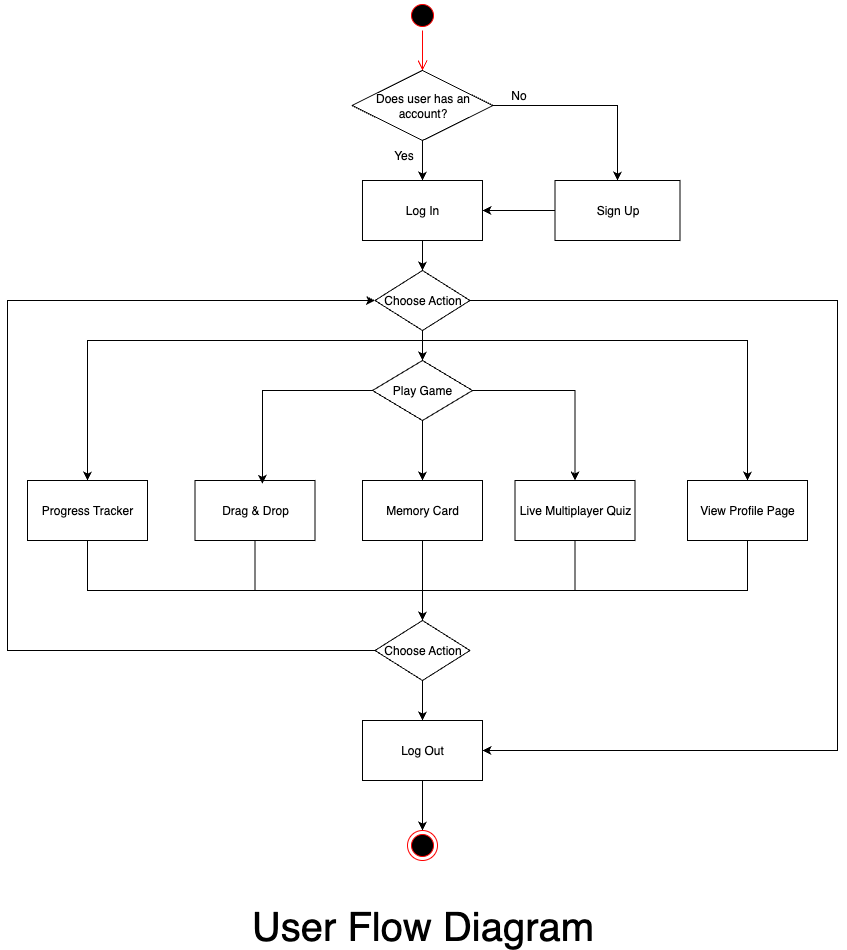

The diagram above was exported from draw.io. Its source (the exported page's mxGraphModel, read from the mxfile embedded in the PNG):
<mxGraphModel dx="1051" dy="608" grid="1" gridSize="10" guides="1" tooltips="1" connect="1" arrows="1" fold="1" page="1" pageScale="1" pageWidth="850" pageHeight="1100" math="0" shadow="0">
  <root>
    <mxCell id="0" />
    <mxCell id="1" parent="0" />
    <mxCell id="BU3XP2XNsg6fVrNhXvJ3-1" value="" style="ellipse;html=1;shape=startState;fillColor=#000000;strokeColor=#ff0000;" parent="1" vertex="1">
      <mxGeometry x="409" y="20" width="30" height="30" as="geometry" />
    </mxCell>
    <mxCell id="BU3XP2XNsg6fVrNhXvJ3-2" value="" style="edgeStyle=orthogonalEdgeStyle;html=1;verticalAlign=bottom;endArrow=open;endSize=8;strokeColor=#ff0000;rounded=0;" parent="1" source="BU3XP2XNsg6fVrNhXvJ3-1" edge="1">
      <mxGeometry relative="1" as="geometry">
        <mxPoint x="424" y="90" as="targetPoint" />
      </mxGeometry>
    </mxCell>
    <mxCell id="RzaVPmOTnulISARp6s42-11" value="" style="edgeStyle=orthogonalEdgeStyle;rounded=0;orthogonalLoop=1;jettySize=auto;html=1;" edge="1" parent="1" source="BU3XP2XNsg6fVrNhXvJ3-3" target="BU3XP2XNsg6fVrNhXvJ3-19">
      <mxGeometry relative="1" as="geometry" />
    </mxCell>
    <mxCell id="BU3XP2XNsg6fVrNhXvJ3-3" value="Log In" style="rounded=0;whiteSpace=wrap;html=1;" parent="1" vertex="1">
      <mxGeometry x="363.99" y="200" width="120" height="60" as="geometry" />
    </mxCell>
    <mxCell id="RzaVPmOTnulISARp6s42-12" value="" style="edgeStyle=orthogonalEdgeStyle;rounded=0;orthogonalLoop=1;jettySize=auto;html=1;" edge="1" parent="1" source="BU3XP2XNsg6fVrNhXvJ3-4" target="BU3XP2XNsg6fVrNhXvJ3-3">
      <mxGeometry relative="1" as="geometry" />
    </mxCell>
    <mxCell id="BU3XP2XNsg6fVrNhXvJ3-4" value="Sign Up" style="rounded=0;whiteSpace=wrap;html=1;" parent="1" vertex="1">
      <mxGeometry x="556.5" y="200" width="125" height="60" as="geometry" />
    </mxCell>
    <mxCell id="BU3XP2XNsg6fVrNhXvJ3-59" style="edgeStyle=orthogonalEdgeStyle;rounded=0;orthogonalLoop=1;jettySize=auto;html=1;" parent="1" source="BU3XP2XNsg6fVrNhXvJ3-6" target="BU3XP2XNsg6fVrNhXvJ3-54" edge="1">
      <mxGeometry relative="1" as="geometry">
        <Array as="points">
          <mxPoint x="257" y="610" />
          <mxPoint x="424" y="610" />
        </Array>
      </mxGeometry>
    </mxCell>
    <mxCell id="BU3XP2XNsg6fVrNhXvJ3-6" value="Drag &amp;amp; Drop" style="rounded=0;whiteSpace=wrap;html=1;" parent="1" vertex="1">
      <mxGeometry x="196.5" y="500" width="120" height="60" as="geometry" />
    </mxCell>
    <mxCell id="BU3XP2XNsg6fVrNhXvJ3-60" value="" style="edgeStyle=orthogonalEdgeStyle;rounded=0;orthogonalLoop=1;jettySize=auto;html=1;" parent="1" source="BU3XP2XNsg6fVrNhXvJ3-7" target="BU3XP2XNsg6fVrNhXvJ3-54" edge="1">
      <mxGeometry relative="1" as="geometry" />
    </mxCell>
    <mxCell id="BU3XP2XNsg6fVrNhXvJ3-7" value="Memory Card" style="rounded=0;whiteSpace=wrap;html=1;" parent="1" vertex="1">
      <mxGeometry x="364" y="500" width="120" height="60" as="geometry" />
    </mxCell>
    <mxCell id="BU3XP2XNsg6fVrNhXvJ3-61" style="edgeStyle=orthogonalEdgeStyle;rounded=0;orthogonalLoop=1;jettySize=auto;html=1;" parent="1" source="BU3XP2XNsg6fVrNhXvJ3-8" target="BU3XP2XNsg6fVrNhXvJ3-54" edge="1">
      <mxGeometry relative="1" as="geometry">
        <Array as="points">
          <mxPoint x="577" y="610" />
          <mxPoint x="424" y="610" />
        </Array>
      </mxGeometry>
    </mxCell>
    <mxCell id="BU3XP2XNsg6fVrNhXvJ3-8" value="Live Multiplayer Quiz" style="rounded=0;whiteSpace=wrap;html=1;" parent="1" vertex="1">
      <mxGeometry x="516.5" y="500" width="120" height="60" as="geometry" />
    </mxCell>
    <mxCell id="BU3XP2XNsg6fVrNhXvJ3-58" style="edgeStyle=orthogonalEdgeStyle;rounded=0;orthogonalLoop=1;jettySize=auto;html=1;" parent="1" source="BU3XP2XNsg6fVrNhXvJ3-9" target="BU3XP2XNsg6fVrNhXvJ3-54" edge="1">
      <mxGeometry relative="1" as="geometry">
        <Array as="points">
          <mxPoint x="89" y="610" />
          <mxPoint x="424" y="610" />
        </Array>
      </mxGeometry>
    </mxCell>
    <mxCell id="BU3XP2XNsg6fVrNhXvJ3-9" value="Progress Tracker" style="rounded=0;whiteSpace=wrap;html=1;" parent="1" vertex="1">
      <mxGeometry x="29" y="500" width="120" height="60" as="geometry" />
    </mxCell>
    <mxCell id="BU3XP2XNsg6fVrNhXvJ3-14" value="" style="edgeStyle=orthogonalEdgeStyle;rounded=0;orthogonalLoop=1;jettySize=auto;html=1;" parent="1" source="BU3XP2XNsg6fVrNhXvJ3-11" target="BU3XP2XNsg6fVrNhXvJ3-12" edge="1">
      <mxGeometry relative="1" as="geometry" />
    </mxCell>
    <mxCell id="BU3XP2XNsg6fVrNhXvJ3-11" value="Log Out" style="rounded=0;whiteSpace=wrap;html=1;" parent="1" vertex="1">
      <mxGeometry x="364" y="740" width="120" height="60" as="geometry" />
    </mxCell>
    <mxCell id="BU3XP2XNsg6fVrNhXvJ3-12" value="" style="ellipse;html=1;shape=endState;fillColor=#000000;strokeColor=#ff0000;" parent="1" vertex="1">
      <mxGeometry x="409" y="850" width="30" height="30" as="geometry" />
    </mxCell>
    <mxCell id="BU3XP2XNsg6fVrNhXvJ3-40" value="" style="edgeStyle=orthogonalEdgeStyle;rounded=0;orthogonalLoop=1;jettySize=auto;html=1;" parent="1" source="BU3XP2XNsg6fVrNhXvJ3-19" target="BU3XP2XNsg6fVrNhXvJ3-39" edge="1">
      <mxGeometry relative="1" as="geometry" />
    </mxCell>
    <mxCell id="BU3XP2XNsg6fVrNhXvJ3-56" style="edgeStyle=orthogonalEdgeStyle;rounded=0;orthogonalLoop=1;jettySize=auto;html=1;" parent="1" source="BU3XP2XNsg6fVrNhXvJ3-19" target="BU3XP2XNsg6fVrNhXvJ3-9" edge="1">
      <mxGeometry relative="1" as="geometry">
        <Array as="points">
          <mxPoint x="424" y="360" />
          <mxPoint x="89" y="360" />
        </Array>
      </mxGeometry>
    </mxCell>
    <mxCell id="BU3XP2XNsg6fVrNhXvJ3-57" style="edgeStyle=orthogonalEdgeStyle;rounded=0;orthogonalLoop=1;jettySize=auto;html=1;" parent="1" source="BU3XP2XNsg6fVrNhXvJ3-19" target="BU3XP2XNsg6fVrNhXvJ3-30" edge="1">
      <mxGeometry relative="1" as="geometry">
        <Array as="points">
          <mxPoint x="424" y="360" />
          <mxPoint x="749" y="360" />
        </Array>
      </mxGeometry>
    </mxCell>
    <mxCell id="BU3XP2XNsg6fVrNhXvJ3-65" style="edgeStyle=orthogonalEdgeStyle;rounded=0;orthogonalLoop=1;jettySize=auto;html=1;entryX=1;entryY=0.5;entryDx=0;entryDy=0;" parent="1" source="BU3XP2XNsg6fVrNhXvJ3-19" target="BU3XP2XNsg6fVrNhXvJ3-11" edge="1">
      <mxGeometry relative="1" as="geometry">
        <Array as="points">
          <mxPoint x="839" y="320" />
          <mxPoint x="839" y="770" />
        </Array>
      </mxGeometry>
    </mxCell>
    <mxCell id="BU3XP2XNsg6fVrNhXvJ3-19" value="Choose Action" style="rhombus;whiteSpace=wrap;html=1;" parent="1" vertex="1">
      <mxGeometry x="376.5" y="290" width="95" height="60" as="geometry" />
    </mxCell>
    <mxCell id="BU3XP2XNsg6fVrNhXvJ3-62" style="edgeStyle=orthogonalEdgeStyle;rounded=0;orthogonalLoop=1;jettySize=auto;html=1;" parent="1" source="BU3XP2XNsg6fVrNhXvJ3-30" target="BU3XP2XNsg6fVrNhXvJ3-54" edge="1">
      <mxGeometry relative="1" as="geometry">
        <Array as="points">
          <mxPoint x="749" y="610" />
          <mxPoint x="424" y="610" />
        </Array>
      </mxGeometry>
    </mxCell>
    <mxCell id="BU3XP2XNsg6fVrNhXvJ3-30" value="View Profile Page" style="rounded=0;whiteSpace=wrap;html=1;" parent="1" vertex="1">
      <mxGeometry x="689" y="500" width="120" height="60" as="geometry" />
    </mxCell>
    <mxCell id="BU3XP2XNsg6fVrNhXvJ3-41" value="" style="edgeStyle=orthogonalEdgeStyle;rounded=0;orthogonalLoop=1;jettySize=auto;html=1;" parent="1" source="BU3XP2XNsg6fVrNhXvJ3-39" target="BU3XP2XNsg6fVrNhXvJ3-7" edge="1">
      <mxGeometry relative="1" as="geometry" />
    </mxCell>
    <mxCell id="BU3XP2XNsg6fVrNhXvJ3-43" style="edgeStyle=orthogonalEdgeStyle;rounded=0;orthogonalLoop=1;jettySize=auto;html=1;" parent="1" source="BU3XP2XNsg6fVrNhXvJ3-39" target="BU3XP2XNsg6fVrNhXvJ3-8" edge="1">
      <mxGeometry relative="1" as="geometry" />
    </mxCell>
    <mxCell id="BU3XP2XNsg6fVrNhXvJ3-39" value="Play Game" style="rhombus;whiteSpace=wrap;html=1;" parent="1" vertex="1">
      <mxGeometry x="374" y="380" width="100" height="60" as="geometry" />
    </mxCell>
    <mxCell id="BU3XP2XNsg6fVrNhXvJ3-42" style="edgeStyle=orthogonalEdgeStyle;rounded=0;orthogonalLoop=1;jettySize=auto;html=1;entryX=0.562;entryY=0.054;entryDx=0;entryDy=0;entryPerimeter=0;" parent="1" source="BU3XP2XNsg6fVrNhXvJ3-39" target="BU3XP2XNsg6fVrNhXvJ3-6" edge="1">
      <mxGeometry relative="1" as="geometry" />
    </mxCell>
    <mxCell id="BU3XP2XNsg6fVrNhXvJ3-55" style="edgeStyle=orthogonalEdgeStyle;rounded=0;orthogonalLoop=1;jettySize=auto;html=1;entryX=0;entryY=0.5;entryDx=0;entryDy=0;" parent="1" source="BU3XP2XNsg6fVrNhXvJ3-54" target="BU3XP2XNsg6fVrNhXvJ3-19" edge="1">
      <mxGeometry relative="1" as="geometry">
        <Array as="points">
          <mxPoint x="9" y="670" />
          <mxPoint x="9" y="320" />
        </Array>
      </mxGeometry>
    </mxCell>
    <mxCell id="BU3XP2XNsg6fVrNhXvJ3-63" value="" style="edgeStyle=orthogonalEdgeStyle;rounded=0;orthogonalLoop=1;jettySize=auto;html=1;" parent="1" source="BU3XP2XNsg6fVrNhXvJ3-54" target="BU3XP2XNsg6fVrNhXvJ3-11" edge="1">
      <mxGeometry relative="1" as="geometry" />
    </mxCell>
    <mxCell id="BU3XP2XNsg6fVrNhXvJ3-54" value="Choose Action" style="rhombus;whiteSpace=wrap;html=1;" parent="1" vertex="1">
      <mxGeometry x="376.5" y="640" width="95" height="60" as="geometry" />
    </mxCell>
    <mxCell id="BU3XP2XNsg6fVrNhXvJ3-67" value="User Flow Diagram" style="text;html=1;align=center;verticalAlign=middle;whiteSpace=wrap;rounded=0;fontSize=40;" parent="1" vertex="1">
      <mxGeometry x="166.5" y="930" width="515" height="30" as="geometry" />
    </mxCell>
    <mxCell id="RzaVPmOTnulISARp6s42-4" style="edgeStyle=orthogonalEdgeStyle;rounded=0;orthogonalLoop=1;jettySize=auto;html=1;entryX=0.5;entryY=0;entryDx=0;entryDy=0;" edge="1" parent="1" source="RzaVPmOTnulISARp6s42-2" target="BU3XP2XNsg6fVrNhXvJ3-4">
      <mxGeometry relative="1" as="geometry">
        <Array as="points">
          <mxPoint x="619" y="125" />
        </Array>
      </mxGeometry>
    </mxCell>
    <mxCell id="RzaVPmOTnulISARp6s42-10" value="" style="edgeStyle=orthogonalEdgeStyle;rounded=0;orthogonalLoop=1;jettySize=auto;html=1;" edge="1" parent="1" source="RzaVPmOTnulISARp6s42-2" target="BU3XP2XNsg6fVrNhXvJ3-3">
      <mxGeometry relative="1" as="geometry" />
    </mxCell>
    <mxCell id="RzaVPmOTnulISARp6s42-2" value="Does user has an account?" style="rhombus;whiteSpace=wrap;html=1;" vertex="1" parent="1">
      <mxGeometry x="353.62" y="90" width="140.75" height="70" as="geometry" />
    </mxCell>
    <mxCell id="RzaVPmOTnulISARp6s42-7" value="Yes" style="text;html=1;align=center;verticalAlign=middle;resizable=0;points=[];autosize=1;strokeColor=none;fillColor=none;" vertex="1" parent="1">
      <mxGeometry x="385" y="160" width="40" height="30" as="geometry" />
    </mxCell>
    <mxCell id="RzaVPmOTnulISARp6s42-8" value="No" style="text;html=1;align=center;verticalAlign=middle;resizable=0;points=[];autosize=1;strokeColor=none;fillColor=none;" vertex="1" parent="1">
      <mxGeometry x="500" y="100" width="40" height="30" as="geometry" />
    </mxCell>
  </root>
</mxGraphModel>